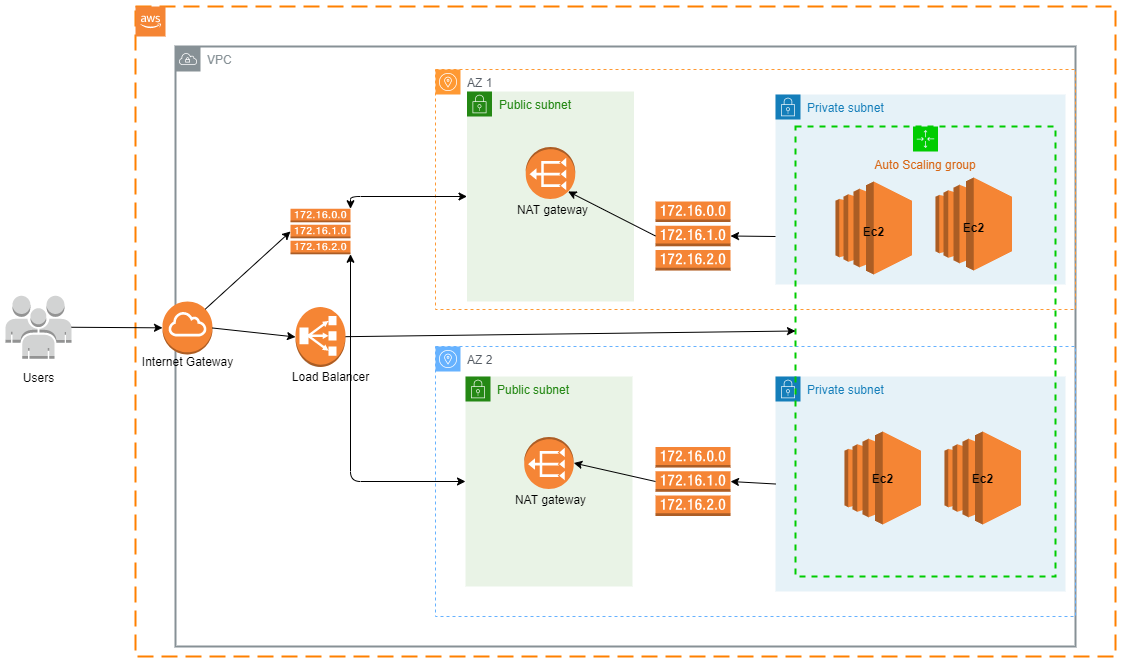

The diagram above was exported from draw.io. Its source (the exported page's mxGraphModel, read from the mxfile embedded in the PNG):
<mxGraphModel dx="1109" dy="682" grid="1" gridSize="10" guides="1" tooltips="1" connect="1" arrows="1" fold="1" page="1" pageScale="1" pageWidth="850" pageHeight="1100" background="none" math="0" shadow="0">
  <root>
    <mxCell id="0" />
    <mxCell id="1" parent="0" />
    <mxCell id="LW9G978Jb45-pZpVWeBK-1" value="" style="rounded=0;arcSize=10;dashed=1;fillColor=none;gradientColor=none;dashPattern=8 4;strokeWidth=2;strokeColor=#FF8000;" parent="1" vertex="1">
      <mxGeometry x="270" y="180" width="980" height="650" as="geometry" />
    </mxCell>
    <mxCell id="LW9G978Jb45-pZpVWeBK-182" value="VPC" style="outlineConnect=0;gradientColor=none;html=1;whiteSpace=wrap;fontSize=12;fontStyle=0;shape=mxgraph.aws4.group;grIcon=mxgraph.aws4.group_vpc;strokeColor=#879196;fillColor=none;verticalAlign=top;align=left;spacingLeft=30;fontColor=#879196;dashed=0;rounded=0;labelBackgroundColor=none;strokeWidth=2;" parent="1" vertex="1">
      <mxGeometry x="310" y="220" width="900" height="600" as="geometry" />
    </mxCell>
    <mxCell id="LW9G978Jb45-pZpVWeBK-181" value="AZ 2" style="outlineConnect=0;gradientColor=none;html=1;whiteSpace=wrap;fontSize=12;fontStyle=0;shape=mxgraph.aws4.group;grIcon=mxgraph.aws4.group_availability_zone;fillColor=none;verticalAlign=top;align=left;spacingLeft=30;fontColor=#545B64;dashed=1;rounded=0;labelBackgroundColor=none;strokeColor=#66B2FF;" parent="1" vertex="1">
      <mxGeometry x="570" y="520" width="640" height="270" as="geometry" />
    </mxCell>
    <mxCell id="LW9G978Jb45-pZpVWeBK-2" value="" style="outlineConnect=0;dashed=0;verticalLabelPosition=bottom;verticalAlign=top;align=center;html=1;shape=mxgraph.aws3.cloud_2;fillColor=#F58534;gradientColor=none;rounded=0;" parent="1" vertex="1">
      <mxGeometry x="270" y="180" width="30" height="30" as="geometry" />
    </mxCell>
    <mxCell id="LW9G978Jb45-pZpVWeBK-180" value="AZ 1" style="outlineConnect=0;gradientColor=none;html=1;whiteSpace=wrap;fontSize=12;fontStyle=0;shape=mxgraph.aws4.group;grIcon=mxgraph.aws4.group_availability_zone;fillColor=none;verticalAlign=top;align=left;spacingLeft=30;fontColor=#545B64;dashed=1;rounded=0;labelBackgroundColor=none;strokeColor=#FF9933;" parent="1" vertex="1">
      <mxGeometry x="570" y="243" width="640" height="240" as="geometry" />
    </mxCell>
    <mxCell id="LW9G978Jb45-pZpVWeBK-184" value="Private subnet" style="points=[[0,0],[0.25,0],[0.5,0],[0.75,0],[1,0],[1,0.25],[1,0.5],[1,0.75],[1,1],[0.75,1],[0.5,1],[0.25,1],[0,1],[0,0.75],[0,0.5],[0,0.25]];outlineConnect=0;gradientColor=none;html=1;whiteSpace=wrap;fontSize=12;fontStyle=0;shape=mxgraph.aws4.group;grIcon=mxgraph.aws4.group_security_group;grStroke=0;strokeColor=#147EBA;fillColor=#E6F2F8;verticalAlign=top;align=left;spacingLeft=30;fontColor=#147EBA;dashed=0;rounded=0;labelBackgroundColor=none;" parent="1" vertex="1">
      <mxGeometry x="910" y="550" width="290" height="215" as="geometry" />
    </mxCell>
    <mxCell id="LW9G978Jb45-pZpVWeBK-186" value="Private subnet" style="points=[[0,0],[0.25,0],[0.5,0],[0.75,0],[1,0],[1,0.25],[1,0.5],[1,0.75],[1,1],[0.75,1],[0.5,1],[0.25,1],[0,1],[0,0.75],[0,0.5],[0,0.25]];outlineConnect=0;gradientColor=none;html=1;whiteSpace=wrap;fontSize=12;fontStyle=0;shape=mxgraph.aws4.group;grIcon=mxgraph.aws4.group_security_group;grStroke=0;strokeColor=#147EBA;fillColor=#E6F2F8;verticalAlign=top;align=left;spacingLeft=30;fontColor=#147EBA;dashed=0;rounded=0;labelBackgroundColor=none;" parent="1" vertex="1">
      <mxGeometry x="910" y="268" width="290" height="190" as="geometry" />
    </mxCell>
    <mxCell id="LW9G978Jb45-pZpVWeBK-192" value="Auto Scaling group" style="points=[[0,0],[0.25,0],[0.5,0],[0.75,0],[1,0],[1,0.25],[1,0.5],[1,0.75],[1,1],[0.75,1],[0.5,1],[0.25,1],[0,1],[0,0.75],[0,0.5],[0,0.25]];outlineConnect=0;gradientColor=none;html=1;whiteSpace=wrap;fontSize=12;fontStyle=0;shape=mxgraph.aws4.groupCenter;grIcon=mxgraph.aws4.group_auto_scaling_group;grStroke=1;fillColor=none;verticalAlign=top;align=center;fontColor=#D86613;dashed=1;spacingTop=25;rounded=0;labelBackgroundColor=none;strokeColor=#00CC00;strokeWidth=2;" parent="1" vertex="1">
      <mxGeometry x="930" y="300" width="260" height="450" as="geometry" />
    </mxCell>
    <mxCell id="LW9G978Jb45-pZpVWeBK-189" value="" style="outlineConnect=0;dashed=0;verticalLabelPosition=bottom;verticalAlign=top;align=center;html=1;shape=mxgraph.aws3.ec2;fillColor=#F58534;gradientColor=none;rounded=0;labelBackgroundColor=none;" parent="1" vertex="1">
      <mxGeometry x="1070" y="351" width="76.5" height="93" as="geometry" />
    </mxCell>
    <mxCell id="LW9G978Jb45-pZpVWeBK-190" value="" style="outlineConnect=0;dashed=0;verticalLabelPosition=bottom;verticalAlign=top;align=center;html=1;shape=mxgraph.aws3.ec2;fillColor=#F58534;gradientColor=none;rounded=0;labelBackgroundColor=none;" parent="1" vertex="1">
      <mxGeometry x="970" y="355" width="76.5" height="93" as="geometry" />
    </mxCell>
    <mxCell id="LW9G978Jb45-pZpVWeBK-188" value="" style="outlineConnect=0;dashed=0;verticalLabelPosition=bottom;verticalAlign=top;align=center;html=1;shape=mxgraph.aws3.ec2;fillColor=#F58534;gradientColor=none;rounded=0;labelBackgroundColor=none;" parent="1" vertex="1">
      <mxGeometry x="1079" y="605" width="76.5" height="93" as="geometry" />
    </mxCell>
    <mxCell id="LW9G978Jb45-pZpVWeBK-187" value="" style="outlineConnect=0;dashed=0;verticalLabelPosition=bottom;verticalAlign=top;align=center;html=1;shape=mxgraph.aws3.ec2;fillColor=#F58534;gradientColor=none;rounded=0;labelBackgroundColor=none;" parent="1" vertex="1">
      <mxGeometry x="979" y="605" width="76.5" height="93" as="geometry" />
    </mxCell>
    <mxCell id="LW9G978Jb45-pZpVWeBK-196" value="" style="outlineConnect=0;dashed=0;verticalLabelPosition=bottom;verticalAlign=top;align=center;html=1;shape=mxgraph.aws3.internet_gateway;fillColor=#F58534;gradientColor=none;rounded=0;labelBackgroundColor=none;" parent="1" vertex="1">
      <mxGeometry x="297" y="475" width="50" height="53" as="geometry" />
    </mxCell>
    <mxCell id="LW9G978Jb45-pZpVWeBK-198" value="" style="outlineConnect=0;dashed=0;verticalLabelPosition=bottom;verticalAlign=top;align=center;html=1;shape=mxgraph.aws3.users;fillColor=#D2D3D3;gradientColor=none;rounded=0;labelBackgroundColor=none;" parent="1" vertex="1">
      <mxGeometry x="140" y="469.25" width="66" height="63" as="geometry" />
    </mxCell>
    <mxCell id="LW9G978Jb45-pZpVWeBK-201" value="Load Balancer" style="text;html=1;resizable=0;autosize=1;align=center;verticalAlign=middle;points=[];fillColor=none;strokeColor=none;rounded=0;dashed=1;labelBackgroundColor=none;" parent="1" vertex="1">
      <mxGeometry x="420" y="540" width="90" height="20" as="geometry" />
    </mxCell>
    <mxCell id="LW9G978Jb45-pZpVWeBK-202" value="Users" style="text;html=1;resizable=0;autosize=1;align=center;verticalAlign=middle;points=[];fillColor=none;strokeColor=none;rounded=0;dashed=1;labelBackgroundColor=none;" parent="1" vertex="1">
      <mxGeometry x="148" y="540.5" width="50" height="20" as="geometry" />
    </mxCell>
    <mxCell id="LW9G978Jb45-pZpVWeBK-203" value="Internet Gateway" style="text;html=1;resizable=0;autosize=1;align=center;verticalAlign=middle;points=[];fillColor=none;strokeColor=none;rounded=0;dashed=1;labelBackgroundColor=none;" parent="1" vertex="1">
      <mxGeometry x="267" y="524.75" width="110" height="20" as="geometry" />
    </mxCell>
    <mxCell id="LW9G978Jb45-pZpVWeBK-207" value="Ec2" style="text;html=1;resizable=0;autosize=1;align=center;verticalAlign=middle;points=[];fillColor=none;strokeColor=none;rounded=0;dashed=1;labelBackgroundColor=none;fontStyle=1" parent="1" vertex="1">
      <mxGeometry x="988.25" y="395" width="40" height="20" as="geometry" />
    </mxCell>
    <mxCell id="LW9G978Jb45-pZpVWeBK-208" value="Ec2" style="text;html=1;resizable=0;autosize=1;align=center;verticalAlign=middle;points=[];fillColor=none;strokeColor=none;rounded=0;dashed=1;labelBackgroundColor=none;fontStyle=1" parent="1" vertex="1">
      <mxGeometry x="1088.25" y="391" width="40" height="20" as="geometry" />
    </mxCell>
    <mxCell id="LW9G978Jb45-pZpVWeBK-209" value="Ec2" style="text;html=1;resizable=0;autosize=1;align=center;verticalAlign=middle;points=[];fillColor=none;strokeColor=none;rounded=0;dashed=1;labelBackgroundColor=none;fontStyle=1" parent="1" vertex="1">
      <mxGeometry x="1097.25" y="641.5" width="40" height="20" as="geometry" />
    </mxCell>
    <mxCell id="LW9G978Jb45-pZpVWeBK-211" value="Ec2" style="text;html=1;resizable=0;autosize=1;align=center;verticalAlign=middle;points=[];fillColor=none;strokeColor=none;rounded=0;dashed=1;labelBackgroundColor=none;fontStyle=1" parent="1" vertex="1">
      <mxGeometry x="997.25" y="641.5" width="40" height="20" as="geometry" />
    </mxCell>
    <mxCell id="POm91RvZEdc6Ai_H0mM5-2" value="Public subnet" style="points=[[0,0],[0.25,0],[0.5,0],[0.75,0],[1,0],[1,0.25],[1,0.5],[1,0.75],[1,1],[0.75,1],[0.5,1],[0.25,1],[0,1],[0,0.75],[0,0.5],[0,0.25]];outlineConnect=0;gradientColor=none;html=1;whiteSpace=wrap;fontSize=12;fontStyle=0;shape=mxgraph.aws4.group;grIcon=mxgraph.aws4.group_security_group;grStroke=0;strokeColor=#248814;fillColor=#E9F3E6;verticalAlign=top;align=left;spacingLeft=30;fontColor=#248814;dashed=0;rounded=0;labelBackgroundColor=none;" vertex="1" parent="1">
      <mxGeometry x="600" y="550" width="167" height="210" as="geometry" />
    </mxCell>
    <mxCell id="POm91RvZEdc6Ai_H0mM5-3" value="" style="outlineConnect=0;dashed=0;verticalLabelPosition=bottom;verticalAlign=top;align=center;html=1;shape=mxgraph.aws3.vpc_nat_gateway;fillColor=#F58536;gradientColor=none;rounded=0;labelBackgroundColor=none;strokeColor=#00CC00;strokeWidth=2;direction=west;" vertex="1" parent="1">
      <mxGeometry x="658.75" y="610.5" width="49.5" height="52" as="geometry" />
    </mxCell>
    <mxCell id="POm91RvZEdc6Ai_H0mM5-4" value="NAT gateway" style="text;html=1;resizable=0;autosize=1;align=center;verticalAlign=middle;points=[];fillColor=none;strokeColor=none;rounded=0;dashed=1;labelBackgroundColor=none;" vertex="1" parent="1">
      <mxGeometry x="640" y="662.5" width="90" height="20" as="geometry" />
    </mxCell>
    <mxCell id="POm91RvZEdc6Ai_H0mM5-5" value="" style="outlineConnect=0;dashed=0;verticalLabelPosition=bottom;verticalAlign=top;align=center;html=1;shape=mxgraph.aws3.route_table;fillColor=#F58536;gradientColor=none;" vertex="1" parent="1">
      <mxGeometry x="790" y="375" width="75" height="69" as="geometry" />
    </mxCell>
    <mxCell id="POm91RvZEdc6Ai_H0mM5-6" value="" style="outlineConnect=0;dashed=0;verticalLabelPosition=bottom;verticalAlign=top;align=center;html=1;shape=mxgraph.aws3.route_table;fillColor=#F58536;gradientColor=none;" vertex="1" parent="1">
      <mxGeometry x="790" y="620.5" width="75" height="69" as="geometry" />
    </mxCell>
    <mxCell id="POm91RvZEdc6Ai_H0mM5-7" value="" style="outlineConnect=0;dashed=0;verticalLabelPosition=bottom;verticalAlign=top;align=center;html=1;shape=mxgraph.aws3.route_table;fillColor=#F58536;gradientColor=none;" vertex="1" parent="1">
      <mxGeometry x="425" y="382.25" width="60" height="45.5" as="geometry" />
    </mxCell>
    <mxCell id="POm91RvZEdc6Ai_H0mM5-8" value="Public subnet" style="points=[[0,0],[0.25,0],[0.5,0],[0.75,0],[1,0],[1,0.25],[1,0.5],[1,0.75],[1,1],[0.75,1],[0.5,1],[0.25,1],[0,1],[0,0.75],[0,0.5],[0,0.25]];outlineConnect=0;gradientColor=none;html=1;whiteSpace=wrap;fontSize=12;fontStyle=0;shape=mxgraph.aws4.group;grIcon=mxgraph.aws4.group_security_group;grStroke=0;strokeColor=#248814;fillColor=#E9F3E6;verticalAlign=top;align=left;spacingLeft=30;fontColor=#248814;dashed=0;rounded=0;labelBackgroundColor=none;" vertex="1" parent="1">
      <mxGeometry x="601.5" y="265" width="167" height="210" as="geometry" />
    </mxCell>
    <mxCell id="POm91RvZEdc6Ai_H0mM5-9" value="" style="outlineConnect=0;dashed=0;verticalLabelPosition=bottom;verticalAlign=top;align=center;html=1;shape=mxgraph.aws3.vpc_nat_gateway;fillColor=#F58536;gradientColor=none;rounded=0;labelBackgroundColor=none;strokeColor=#00CC00;strokeWidth=2;direction=west;" vertex="1" parent="1">
      <mxGeometry x="660.25" y="320.5" width="49.5" height="52" as="geometry" />
    </mxCell>
    <mxCell id="POm91RvZEdc6Ai_H0mM5-10" value="NAT gateway" style="text;html=1;resizable=0;autosize=1;align=center;verticalAlign=middle;points=[];fillColor=none;strokeColor=none;rounded=0;dashed=1;labelBackgroundColor=none;" vertex="1" parent="1">
      <mxGeometry x="641.5" y="372.5" width="90" height="20" as="geometry" />
    </mxCell>
    <mxCell id="POm91RvZEdc6Ai_H0mM5-11" value="" style="outlineConnect=0;dashed=0;verticalLabelPosition=bottom;verticalAlign=top;align=center;html=1;shape=mxgraph.aws3.classic_load_balancer;fillColor=#F58534;gradientColor=none;rounded=0;labelBackgroundColor=none;" vertex="1" parent="1">
      <mxGeometry x="430" y="480.5" width="50" height="60" as="geometry" />
    </mxCell>
    <mxCell id="POm91RvZEdc6Ai_H0mM5-13" value="" style="endArrow=classic;html=1;startArrow=none;startFill=0;exitX=1;exitY=0.5;exitDx=0;exitDy=0;exitPerimeter=0;entryX=0;entryY=0.5;entryDx=0;entryDy=0;entryPerimeter=0;" edge="1" parent="1" source="LW9G978Jb45-pZpVWeBK-196" target="POm91RvZEdc6Ai_H0mM5-11">
      <mxGeometry width="50" height="50" relative="1" as="geometry">
        <mxPoint x="339.75" y="513.845" as="sourcePoint" />
        <mxPoint x="420" y="560.4967458432304" as="targetPoint" />
      </mxGeometry>
    </mxCell>
    <mxCell id="POm91RvZEdc6Ai_H0mM5-15" value="" style="endArrow=classic;html=1;entryX=0;entryY=0.5;entryDx=0;entryDy=0;exitX=1;exitY=0;exitDx=0;exitDy=0;exitPerimeter=0;startArrow=classic;startFill=1;" edge="1" parent="1" source="POm91RvZEdc6Ai_H0mM5-7" target="POm91RvZEdc6Ai_H0mM5-8">
      <mxGeometry width="50" height="50" relative="1" as="geometry">
        <mxPoint x="720" y="550" as="sourcePoint" />
        <mxPoint x="770" y="500" as="targetPoint" />
        <Array as="points">
          <mxPoint x="485" y="370" />
        </Array>
      </mxGeometry>
    </mxCell>
    <mxCell id="POm91RvZEdc6Ai_H0mM5-16" value="" style="endArrow=classic;html=1;entryX=0;entryY=0.5;entryDx=0;entryDy=0;exitX=1;exitY=1;exitDx=0;exitDy=0;exitPerimeter=0;startArrow=classic;startFill=1;" edge="1" parent="1" source="POm91RvZEdc6Ai_H0mM5-7" target="POm91RvZEdc6Ai_H0mM5-2">
      <mxGeometry width="50" height="50" relative="1" as="geometry">
        <mxPoint x="730" y="560" as="sourcePoint" />
        <mxPoint x="780" y="510" as="targetPoint" />
        <Array as="points">
          <mxPoint x="485" y="655" />
        </Array>
      </mxGeometry>
    </mxCell>
    <mxCell id="POm91RvZEdc6Ai_H0mM5-17" value="" style="endArrow=none;html=1;entryX=0;entryY=0.5;entryDx=0;entryDy=0;entryPerimeter=0;exitX=0.145;exitY=0.145;exitDx=0;exitDy=0;exitPerimeter=0;startArrow=classic;startFill=1;endFill=0;" edge="1" parent="1" source="POm91RvZEdc6Ai_H0mM5-9" target="POm91RvZEdc6Ai_H0mM5-5">
      <mxGeometry width="50" height="50" relative="1" as="geometry">
        <mxPoint x="770" y="340" as="sourcePoint" />
        <mxPoint x="820" y="290" as="targetPoint" />
      </mxGeometry>
    </mxCell>
    <mxCell id="POm91RvZEdc6Ai_H0mM5-18" value="" style="endArrow=classic;html=1;entryX=1;entryY=0.5;entryDx=0;entryDy=0;entryPerimeter=0;" edge="1" parent="1" target="POm91RvZEdc6Ai_H0mM5-5">
      <mxGeometry width="50" height="50" relative="1" as="geometry">
        <mxPoint x="910" y="410" as="sourcePoint" />
        <mxPoint x="800" y="530" as="targetPoint" />
      </mxGeometry>
    </mxCell>
    <mxCell id="POm91RvZEdc6Ai_H0mM5-19" value="" style="endArrow=classic;html=1;entryX=1;entryY=0.5;entryDx=0;entryDy=0;entryPerimeter=0;exitX=0;exitY=0.5;exitDx=0;exitDy=0;" edge="1" parent="1" source="LW9G978Jb45-pZpVWeBK-184" target="POm91RvZEdc6Ai_H0mM5-6">
      <mxGeometry width="50" height="50" relative="1" as="geometry">
        <mxPoint x="760" y="590" as="sourcePoint" />
        <mxPoint x="810" y="540" as="targetPoint" />
      </mxGeometry>
    </mxCell>
    <mxCell id="POm91RvZEdc6Ai_H0mM5-20" value="" style="endArrow=classic;html=1;" edge="1" parent="1" source="POm91RvZEdc6Ai_H0mM5-11">
      <mxGeometry width="50" height="50" relative="1" as="geometry">
        <mxPoint x="681" y="504.5" as="sourcePoint" />
        <mxPoint x="930" y="504.5" as="targetPoint" />
      </mxGeometry>
    </mxCell>
    <mxCell id="POm91RvZEdc6Ai_H0mM5-21" value="" style="endArrow=classic;html=1;entryX=0;entryY=0.5;entryDx=0;entryDy=0;entryPerimeter=0;exitX=0;exitY=0.5;exitDx=0;exitDy=0;exitPerimeter=0;" edge="1" parent="1" source="POm91RvZEdc6Ai_H0mM5-6" target="POm91RvZEdc6Ai_H0mM5-3">
      <mxGeometry width="50" height="50" relative="1" as="geometry">
        <mxPoint x="780" y="610" as="sourcePoint" />
        <mxPoint x="830" y="560" as="targetPoint" />
      </mxGeometry>
    </mxCell>
    <mxCell id="POm91RvZEdc6Ai_H0mM5-23" value="" style="endArrow=classic;html=1;exitX=1;exitY=0.5;exitDx=0;exitDy=0;exitPerimeter=0;" edge="1" parent="1" source="LW9G978Jb45-pZpVWeBK-198" target="LW9G978Jb45-pZpVWeBK-196">
      <mxGeometry width="50" height="50" relative="1" as="geometry">
        <mxPoint x="510" y="540" as="sourcePoint" />
        <mxPoint x="560" y="490" as="targetPoint" />
      </mxGeometry>
    </mxCell>
    <mxCell id="POm91RvZEdc6Ai_H0mM5-27" style="edgeStyle=orthogonalEdgeStyle;rounded=0;orthogonalLoop=1;jettySize=auto;html=1;exitX=0.5;exitY=1;exitDx=0;exitDy=0;exitPerimeter=0;startArrow=classic;startFill=1;endArrow=none;endFill=0;" edge="1" parent="1" source="POm91RvZEdc6Ai_H0mM5-11" target="POm91RvZEdc6Ai_H0mM5-11">
      <mxGeometry relative="1" as="geometry" />
    </mxCell>
    <mxCell id="POm91RvZEdc6Ai_H0mM5-28" value="" style="endArrow=classic;html=1;entryX=0;entryY=0.5;entryDx=0;entryDy=0;entryPerimeter=0;exitX=0.855;exitY=0.145;exitDx=0;exitDy=0;exitPerimeter=0;" edge="1" parent="1" source="LW9G978Jb45-pZpVWeBK-196" target="POm91RvZEdc6Ai_H0mM5-7">
      <mxGeometry width="50" height="50" relative="1" as="geometry">
        <mxPoint x="320" y="580" as="sourcePoint" />
        <mxPoint x="370" y="530" as="targetPoint" />
      </mxGeometry>
    </mxCell>
  </root>
</mxGraphModel>